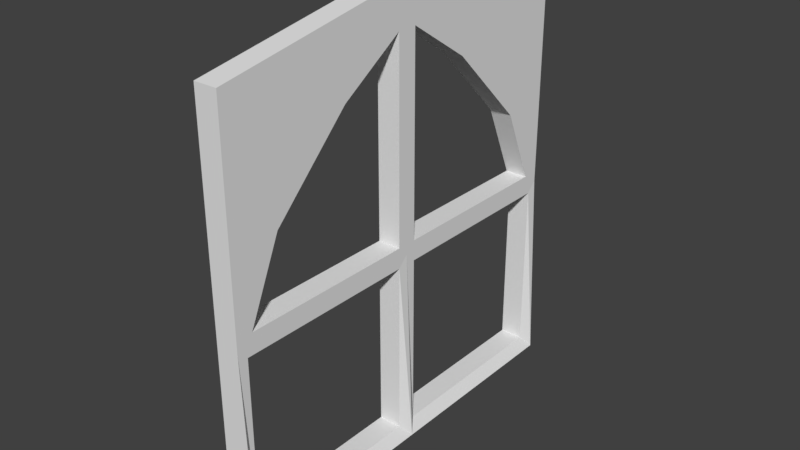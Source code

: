 # Source: WindowEntrance_0.2x4x4.blend  (saved by Blender 2.79.0; exported with 4.5.12 LTS)
import bpy
from mathutils import Matrix  # noqa: F401  (used for matrix-valued properties, if any)

bpy.ops.wm.read_factory_settings(use_empty=True)
scene = bpy.context.scene
scene.name = 'Scene'

# ---- collections
col_collection_1 = bpy.data.collections.new('Collection 1'); scene.collection.children.link(col_collection_1)

# ---- materials (node trees are filled in below, after node groups)
mat_material_001 = bpy.data.materials.new('Material.001')
mat_material_001.alpha_threshold = 0.0
mat_material_001.use_transparent_shadow = False
mat_material_001.roughness = 0.5
mat_material_001.line_color = (0.0, 0.0, 0.0, 1.0)

# ---- material node trees

# ---- world
world_world = bpy.data.worlds.new('World'); scene.world = world_world
world_world.color = (0.05088, 0.05088, 0.05088)
world_world.use_sun_shadow = False
world_world.sun_shadow_jitter_overblur = 0.0
world_world.cycles.sampling_method = 'MANUAL'

# ---- meshes
me_window_0_2x4x4 = bpy.data.meshes.new('Window_0.2x4x4')
me_window_0_2x4x4.from_pydata([(-0.02647, 1.9, -4.0), (-0.02647, -1.332e-06, -4.0), (-0.02647, 1.332e-06, -2.0), (-0.02647, 0.0, -1.782e-07), (0.2, 4.0, -4.0), (0.2, 4.0, -5.359e-07), (0.2, 0.1, -0.1), (0.2, 0.1, -3.9), (-0.02647, 4.0, -4.0), (-0.02647, 1.9, -4.123e-07), (-0.02647, 4.0, -5.359e-07), (-0.02647, 4.35, -2.0), (0.2, 3.938, -1.9), (0.2, 1.8, -0.1), (0.2, 0.1, -1.9), (0.2, 1.8, -3.9), (0.2, 1.8, -1.9), (-0.02647, 1.9, -2.0), (0.2, 2.0, -0.1618), (0.2735, -0.02, -1.774e-07), (0.2, 0.1, -2.1), (0.2, 1.8, -2.1), (0.2735, -0.02, -2.0), (0.2735, -0.02, -4.0), (0.2, 2.0, -3.838), (0.2, 2.0, -1.9), (0.2, 3.518, -1.259), (0.2, 2.741, -0.4822), (0.2, 3.518, -2.741), (0.2, 2.741, -3.518), (0.2, 1.9, -4.123e-07), (0.2, 2.0, -2.1), (0.2, 3.938, -2.1), (0.2, 2.8, -0.4), (0.2, 3.6, -1.2), (0.2, 1.9, -2.0), (0.2, 1.9, -4.0), (0.2, 4.35, -2.0), (0.2, 2.8, -3.6), (0.2, 3.6, -2.8), (-0.02647, 1.8, -0.1), (-0.02647, 0.1, -0.1), (-0.02647, 0.1, -1.9), (-0.02647, 1.8, -1.9), (-0.02647, 0.1, -2.1), (-0.02647, 0.1, -3.9), (-0.02647, 1.8, -3.9), (-0.02647, 1.8, -2.1), (-0.02647, 2.8, -0.4), (-0.02647, 2.8, -3.6), (-0.02647, 3.6, -1.2), (-0.02647, 3.6, -2.8), (-0.02647, 2.0, -0.1618), (-0.02647, 2.0, -1.9), (-0.02647, 3.938, -1.9), (-0.02647, 2.741, -0.4822), (-0.02647, 3.518, -1.259), (-0.02647, 2.0, -2.1), (-0.02647, 2.0, -3.838), (-0.02647, 3.938, -2.1), (-0.02647, 2.741, -3.518), (-0.02647, 3.518, -2.741)], [], [(53, 17, 9, 52), (56, 50, 11, 54), (45, 1, 2, 44), (43, 17, 2, 42), (47, 17, 0, 46), (40, 9, 17, 43), (42, 2, 3, 41), (46, 0, 1, 45), (41, 3, 9, 40), (10, 11, 50, 48, 9), (58, 0, 17, 57), (5, 30, 33, 34, 37), (52, 9, 48, 55), (54, 11, 17, 53), (44, 2, 17, 47), (0, 49, 51, 11, 8), (6, 13, 30, 19), (14, 6, 19, 22), (13, 16, 35, 30), (16, 14, 22, 35), (7, 20, 22, 23), (15, 7, 23, 36), (21, 15, 36, 35), (20, 21, 35, 22), (55, 48, 50, 56), (36, 4, 37, 39, 38), (25, 18, 30, 35), (12, 25, 35, 37), (18, 27, 33, 30), (26, 12, 37, 34), (27, 26, 34, 33), (24, 31, 35, 36), (31, 32, 37, 35), (29, 24, 36, 38), (32, 28, 39, 37), (28, 29, 38, 39), (57, 17, 11, 59), (60, 49, 0, 58), (59, 11, 51, 61), (61, 51, 49, 60), (27, 55, 56, 26), (29, 60, 58, 24), (36, 0, 8, 4), (32, 59, 61, 28), (4, 8, 11, 37), (28, 61, 60, 29), (25, 53, 52, 18), (5, 10, 9, 30), (6, 41, 40, 13), (7, 45, 44, 20), (12, 54, 53, 25), (19, 3, 2, 22), (14, 42, 41, 6), (15, 46, 45, 7), (37, 11, 10, 5), (18, 52, 55, 27), (23, 1, 0, 36), (13, 40, 43, 16), (24, 58, 57, 31), (21, 47, 46, 15), (30, 9, 3, 19), (26, 56, 54, 12), (16, 43, 42, 14), (31, 57, 59, 32), (20, 44, 47, 21), (22, 2, 1, 23)])
me_window_0_2x4x4.materials.append(mat_material_001)
me_window_0_2x4x4.use_remesh_preserve_volume = False
me_window_0_2x4x4.use_remesh_preserve_attributes = False
me_window_0_2x4x4.use_mirror_vertex_groups = False
me_window_0_2x4x4.update()

# ---- objects
ob_window_0_2x4x4 = bpy.data.objects.new('Window_0.2x4x4', me_window_0_2x4x4)

# ---- transforms, parenting, visibility, modifiers, constraints
ob_window_0_2x4x4.location = (0.0, 0.0, 0.0)
ob_window_0_2x4x4.rotation_euler = (1.571, 0.0, 0.0)
ob_window_0_2x4x4.lock_rotations_4d = False
ob_window_0_2x4x4.empty_display_type = 'ARROWS'
ob_window_0_2x4x4.lineart.crease_threshold = 0.0

# ---- collection membership
col_collection_1.objects.link(ob_window_0_2x4x4)

# ---- scene / render settings (as saved in the file)
scene.frame_start = 1; scene.frame_end = 250; scene.frame_set(79)
scene.render.engine = 'BLENDER_EEVEE_NEXT'
scene.render.resolution_percentage = 50
scene.render.dither_intensity = 0.0
scene.cycles.use_denoising = False
scene.cycles.samples = 128
scene.cycles.sampling_pattern = 'TABULATED_SOBOL'
scene.cycles.use_adaptive_sampling = False
scene.cycles.use_light_tree = False
scene.cycles.blur_glossy = 0.0
scene.cycles.sample_clamp_indirect = 0.0
scene.view_settings.view_transform = 'Standard'
bpy.context.view_layer.update()

# ---- added for rendering (the .blend has no active camera and no usable light): camera, sun
cam_auto = bpy.data.cameras.new('AutoCamera')
cam_auto.lens = 50.0
cam_auto.sensor_width = 36.0
cam_auto.clip_end = 1000.0
ob_auto_camera = bpy.data.objects.new('AutoCamera', cam_auto)
scene.collection.objects.link(ob_auto_camera)
ob_auto_camera.location = (5.61183, -4.58596, 6.55564)
ob_auto_camera.rotation_euler = (1.09748, -7.21219e-08, 0.694738)
scene.camera = ob_auto_camera
light_auto_sun = bpy.data.lights.new('AutoSun', 'SUN')
light_auto_sun.energy = 3.0
light_auto_sun.angle = 0.0523599
ob_auto_sun = bpy.data.objects.new('AutoSun', light_auto_sun)
scene.collection.objects.link(ob_auto_sun)
ob_auto_sun.rotation_euler = (0.872665, 0.174533, 0.523599)
bpy.context.view_layer.update()
